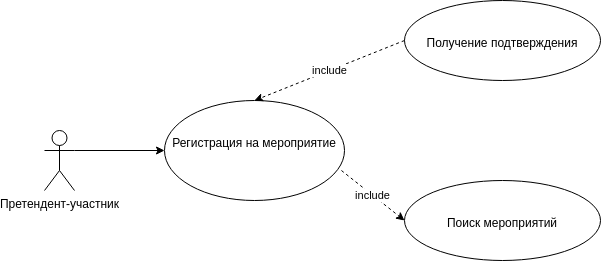

The diagram above was exported from draw.io. Its source (the exported page's mxGraphModel, read from the mxfile embedded in the PNG):
<mxGraphModel dx="1422" dy="767" grid="1" gridSize="10" guides="1" tooltips="1" connect="1" arrows="1" fold="1" page="1" pageScale="1" pageWidth="827" pageHeight="1169" math="0" shadow="0">
  <root>
    <mxCell id="0" />
    <mxCell id="1" parent="0" />
    <mxCell id="Ek-jDU6HoD1J8z_j3Ftk-1" value="Претендент-участник" style="shape=umlActor;verticalLabelPosition=bottom;verticalAlign=top;html=1;outlineConnect=0;" vertex="1" parent="1">
      <mxGeometry x="100" y="310" width="30" height="60" as="geometry" />
    </mxCell>
    <mxCell id="Ek-jDU6HoD1J8z_j3Ftk-16" value="&lt;br&gt;&lt;br&gt;Регистрация на мероприятие" style="ellipse;whiteSpace=wrap;html=1;verticalAlign=top;align=center;" vertex="1" parent="1">
      <mxGeometry x="220" y="280" width="180" height="100" as="geometry" />
    </mxCell>
    <mxCell id="Ek-jDU6HoD1J8z_j3Ftk-20" value="" style="endArrow=classic;html=1;rounded=0;entryX=0;entryY=0.5;entryDx=0;entryDy=0;" edge="1" parent="1" target="Ek-jDU6HoD1J8z_j3Ftk-16">
      <mxGeometry width="50" height="50" relative="1" as="geometry">
        <mxPoint x="130" y="330" as="sourcePoint" />
        <mxPoint x="230" y="330" as="targetPoint" />
      </mxGeometry>
    </mxCell>
    <mxCell id="Ek-jDU6HoD1J8z_j3Ftk-27" value="&lt;br&gt;&lt;br&gt;Поиск мероприятий" style="ellipse;whiteSpace=wrap;html=1;verticalAlign=top;" vertex="1" parent="1">
      <mxGeometry x="460" y="360" width="196" height="80" as="geometry" />
    </mxCell>
    <mxCell id="Ek-jDU6HoD1J8z_j3Ftk-33" value="include" style="endArrow=classic;html=1;rounded=0;entryX=0;entryY=0.5;entryDx=0;entryDy=0;dashed=1;exitX=0.983;exitY=0.7;exitDx=0;exitDy=0;exitPerimeter=0;" edge="1" parent="1" source="Ek-jDU6HoD1J8z_j3Ftk-16" target="Ek-jDU6HoD1J8z_j3Ftk-27">
      <mxGeometry width="50" height="50" relative="1" as="geometry">
        <mxPoint x="410" y="360" as="sourcePoint" />
        <mxPoint x="410" y="260" as="targetPoint" />
      </mxGeometry>
    </mxCell>
    <mxCell id="Ek-jDU6HoD1J8z_j3Ftk-37" value="&lt;br&gt;&lt;br&gt;Получение подтверждения" style="ellipse;whiteSpace=wrap;html=1;verticalAlign=top;" vertex="1" parent="1">
      <mxGeometry x="460" y="180" width="196" height="80" as="geometry" />
    </mxCell>
    <mxCell id="Ek-jDU6HoD1J8z_j3Ftk-38" value="include" style="endArrow=classic;html=1;rounded=0;entryX=0.5;entryY=0;entryDx=0;entryDy=0;dashed=1;exitX=0;exitY=0.5;exitDx=0;exitDy=0;" edge="1" parent="1" target="Ek-jDU6HoD1J8z_j3Ftk-16" source="Ek-jDU6HoD1J8z_j3Ftk-37">
      <mxGeometry width="50" height="50" relative="1" as="geometry">
        <mxPoint x="290" y="140" as="sourcePoint" />
        <mxPoint x="343.92" y="160" as="targetPoint" />
      </mxGeometry>
    </mxCell>
  </root>
</mxGraphModel>